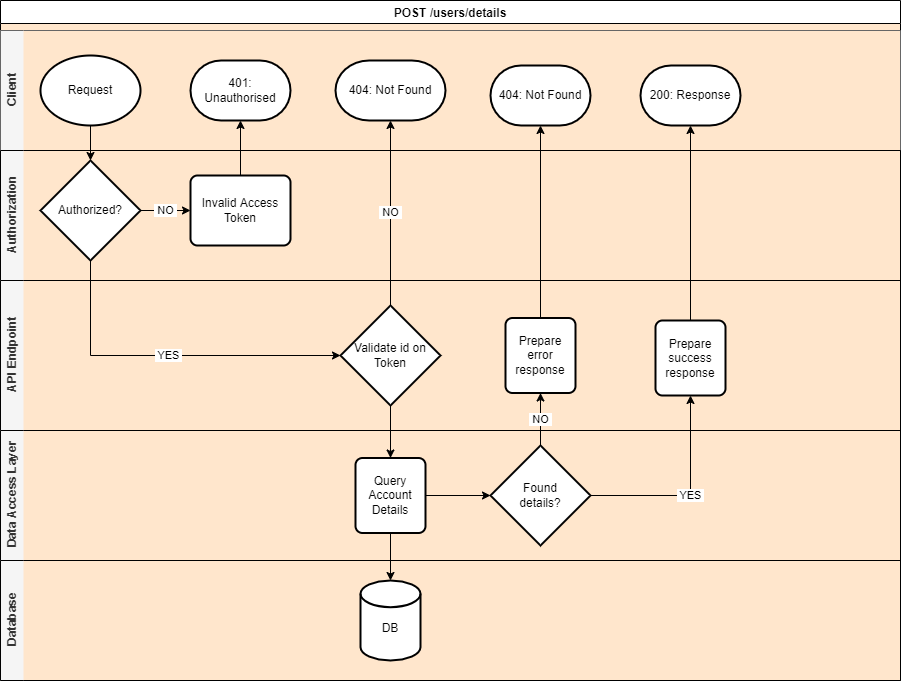

The diagram above was exported from draw.io. Its source (the exported page's mxGraphModel, read from the mxfile embedded in the PNG):
<mxGraphModel dx="1022" dy="436" grid="1" gridSize="10" guides="1" tooltips="1" connect="1" arrows="1" fold="1" page="1" pageScale="1" pageWidth="827" pageHeight="1169" math="0" shadow="0">
  <root>
    <mxCell id="WIyWlLk6GJQsqaUBKTNV-0" />
    <mxCell id="WIyWlLk6GJQsqaUBKTNV-1" parent="WIyWlLk6GJQsqaUBKTNV-0" />
    <mxCell id="Q2JHpyXK3tvcLyVBupTh-1" value="POST /users/details" style="swimlane;swimlaneLine=1;glass=0;shadow=0;rounded=0;sketch=0;swimlaneFillColor=#FFE6CC;" parent="WIyWlLk6GJQsqaUBKTNV-1" vertex="1">
      <mxGeometry x="103" y="60" width="900" height="680" as="geometry" />
    </mxCell>
    <mxCell id="Q2JHpyXK3tvcLyVBupTh-2" value="Client" style="swimlane;html=1;horizontal=0;swimlaneLine=0;fillColor=#f5f5f5;strokeColor=#666666;fontColor=#333333;" parent="Q2JHpyXK3tvcLyVBupTh-1" vertex="1">
      <mxGeometry y="30" width="900" height="120" as="geometry">
        <mxRectangle x="260" y="330" width="30" height="50" as="alternateBounds" />
      </mxGeometry>
    </mxCell>
    <mxCell id="Q2JHpyXK3tvcLyVBupTh-7" value="Request" style="strokeWidth=2;html=1;shape=mxgraph.flowchart.start_1;whiteSpace=wrap;" parent="Q2JHpyXK3tvcLyVBupTh-2" vertex="1">
      <mxGeometry x="40" y="25" width="100" height="70" as="geometry" />
    </mxCell>
    <mxCell id="Q2JHpyXK3tvcLyVBupTh-10" value="401: Unauthorised" style="strokeWidth=2;html=1;shape=mxgraph.flowchart.terminator;whiteSpace=wrap;" parent="Q2JHpyXK3tvcLyVBupTh-2" vertex="1">
      <mxGeometry x="190" y="30" width="100" height="60" as="geometry" />
    </mxCell>
    <mxCell id="Q2JHpyXK3tvcLyVBupTh-25" value="404: Not Found" style="strokeWidth=2;html=1;shape=mxgraph.flowchart.terminator;whiteSpace=wrap;" parent="Q2JHpyXK3tvcLyVBupTh-2" vertex="1">
      <mxGeometry x="335" y="30" width="110" height="60" as="geometry" />
    </mxCell>
    <mxCell id="Q2JHpyXK3tvcLyVBupTh-32" value="404: Not Found" style="strokeWidth=2;html=1;shape=mxgraph.flowchart.terminator;whiteSpace=wrap;" parent="Q2JHpyXK3tvcLyVBupTh-2" vertex="1">
      <mxGeometry x="490" y="35" width="100" height="60" as="geometry" />
    </mxCell>
    <mxCell id="ZfSD3USpCY6e5y5g9DAe-16" value="200: Response" style="strokeWidth=2;html=1;shape=mxgraph.flowchart.terminator;whiteSpace=wrap;" parent="Q2JHpyXK3tvcLyVBupTh-2" vertex="1">
      <mxGeometry x="640" y="35" width="100" height="60" as="geometry" />
    </mxCell>
    <mxCell id="Q2JHpyXK3tvcLyVBupTh-4" value="Authorization" style="swimlane;html=1;horizontal=0;swimlaneLine=0;fillColor=#f5f5f5;fontColor=#333333;" parent="Q2JHpyXK3tvcLyVBupTh-1" vertex="1">
      <mxGeometry y="150" width="900" height="130" as="geometry">
        <mxRectangle x="260" y="330" width="30" height="50" as="alternateBounds" />
      </mxGeometry>
    </mxCell>
    <mxCell id="Q2JHpyXK3tvcLyVBupTh-12" value="&amp;nbsp;NO&amp;nbsp;" style="edgeStyle=orthogonalEdgeStyle;rounded=0;orthogonalLoop=1;jettySize=auto;html=1;entryX=0;entryY=0.5;entryDx=0;entryDy=0;" parent="Q2JHpyXK3tvcLyVBupTh-4" source="Q2JHpyXK3tvcLyVBupTh-8" target="Q2JHpyXK3tvcLyVBupTh-11" edge="1">
      <mxGeometry relative="1" as="geometry" />
    </mxCell>
    <mxCell id="Q2JHpyXK3tvcLyVBupTh-8" value="Authorized?" style="strokeWidth=2;html=1;shape=mxgraph.flowchart.decision;whiteSpace=wrap;" parent="Q2JHpyXK3tvcLyVBupTh-4" vertex="1">
      <mxGeometry x="40" y="10" width="100" height="100" as="geometry" />
    </mxCell>
    <mxCell id="Q2JHpyXK3tvcLyVBupTh-11" value="Invalid Access Token" style="rounded=1;whiteSpace=wrap;html=1;absoluteArcSize=1;arcSize=14;strokeWidth=2;" parent="Q2JHpyXK3tvcLyVBupTh-4" vertex="1">
      <mxGeometry x="190" y="25" width="100" height="70" as="geometry" />
    </mxCell>
    <mxCell id="Q2JHpyXK3tvcLyVBupTh-5" value="API Endpoint" style="swimlane;html=1;horizontal=0;swimlaneLine=0;fillColor=#f5f5f5;fontColor=#333333;" parent="Q2JHpyXK3tvcLyVBupTh-1" vertex="1">
      <mxGeometry y="280" width="900" height="150" as="geometry">
        <mxRectangle x="260" y="330" width="30" height="50" as="alternateBounds" />
      </mxGeometry>
    </mxCell>
    <mxCell id="Q2JHpyXK3tvcLyVBupTh-14" value="Validate id on Token" style="strokeWidth=2;html=1;shape=mxgraph.flowchart.decision;whiteSpace=wrap;" parent="Q2JHpyXK3tvcLyVBupTh-5" vertex="1">
      <mxGeometry x="340" y="25" width="100" height="100" as="geometry" />
    </mxCell>
    <mxCell id="ZfSD3USpCY6e5y5g9DAe-8" value="Prepare&lt;br&gt;error&lt;br&gt;response" style="rounded=1;whiteSpace=wrap;html=1;absoluteArcSize=1;arcSize=14;strokeWidth=2;shadow=0;glass=0;sketch=0;gradientColor=none;" parent="Q2JHpyXK3tvcLyVBupTh-5" vertex="1">
      <mxGeometry x="505" y="37.5" width="70" height="75" as="geometry" />
    </mxCell>
    <mxCell id="ZfSD3USpCY6e5y5g9DAe-14" value="Prepare&lt;br&gt;success&lt;br&gt;response" style="rounded=1;whiteSpace=wrap;html=1;absoluteArcSize=1;arcSize=14;strokeWidth=2;shadow=0;glass=0;sketch=0;gradientColor=none;" parent="Q2JHpyXK3tvcLyVBupTh-5" vertex="1">
      <mxGeometry x="655" y="40" width="70" height="75" as="geometry" />
    </mxCell>
    <mxCell id="Q2JHpyXK3tvcLyVBupTh-9" style="edgeStyle=orthogonalEdgeStyle;rounded=0;orthogonalLoop=1;jettySize=auto;html=1;entryX=0.5;entryY=0;entryDx=0;entryDy=0;entryPerimeter=0;" parent="Q2JHpyXK3tvcLyVBupTh-1" source="Q2JHpyXK3tvcLyVBupTh-7" target="Q2JHpyXK3tvcLyVBupTh-8" edge="1">
      <mxGeometry relative="1" as="geometry" />
    </mxCell>
    <mxCell id="Q2JHpyXK3tvcLyVBupTh-13" style="edgeStyle=orthogonalEdgeStyle;rounded=0;orthogonalLoop=1;jettySize=auto;html=1;entryX=0.5;entryY=1;entryDx=0;entryDy=0;entryPerimeter=0;" parent="Q2JHpyXK3tvcLyVBupTh-1" source="Q2JHpyXK3tvcLyVBupTh-11" target="Q2JHpyXK3tvcLyVBupTh-10" edge="1">
      <mxGeometry relative="1" as="geometry" />
    </mxCell>
    <mxCell id="Q2JHpyXK3tvcLyVBupTh-6" value="Data Access Layer" style="swimlane;html=1;horizontal=0;swimlaneLine=0;startSize=23;fillColor=#f5f5f5;fontColor=#333333;" parent="Q2JHpyXK3tvcLyVBupTh-1" vertex="1">
      <mxGeometry y="430" width="900" height="130" as="geometry">
        <mxRectangle x="260" y="330" width="30" height="50" as="alternateBounds" />
      </mxGeometry>
    </mxCell>
    <mxCell id="ZfSD3USpCY6e5y5g9DAe-12" style="edgeStyle=orthogonalEdgeStyle;rounded=0;orthogonalLoop=1;jettySize=auto;html=1;entryX=0;entryY=0.5;entryDx=0;entryDy=0;entryPerimeter=0;" parent="Q2JHpyXK3tvcLyVBupTh-6" source="Q2JHpyXK3tvcLyVBupTh-17" target="ZfSD3USpCY6e5y5g9DAe-11" edge="1">
      <mxGeometry relative="1" as="geometry" />
    </mxCell>
    <mxCell id="Q2JHpyXK3tvcLyVBupTh-17" value="Query Account Details" style="rounded=1;whiteSpace=wrap;html=1;absoluteArcSize=1;arcSize=14;strokeWidth=2;shadow=0;glass=0;sketch=0;gradientColor=none;" parent="Q2JHpyXK3tvcLyVBupTh-6" vertex="1">
      <mxGeometry x="355" y="27.5" width="70" height="75" as="geometry" />
    </mxCell>
    <mxCell id="ZfSD3USpCY6e5y5g9DAe-11" value="Found&lt;br&gt;details?" style="strokeWidth=2;html=1;shape=mxgraph.flowchart.decision;whiteSpace=wrap;" parent="Q2JHpyXK3tvcLyVBupTh-6" vertex="1">
      <mxGeometry x="490" y="15" width="100" height="100" as="geometry" />
    </mxCell>
    <mxCell id="Q2JHpyXK3tvcLyVBupTh-26" value="&amp;nbsp;NO&amp;nbsp;" style="edgeStyle=orthogonalEdgeStyle;rounded=0;orthogonalLoop=1;jettySize=auto;html=1;" parent="Q2JHpyXK3tvcLyVBupTh-1" source="Q2JHpyXK3tvcLyVBupTh-14" target="Q2JHpyXK3tvcLyVBupTh-25" edge="1">
      <mxGeometry relative="1" as="geometry" />
    </mxCell>
    <mxCell id="ZfSD3USpCY6e5y5g9DAe-1" value="Database" style="swimlane;html=1;horizontal=0;swimlaneLine=0;startSize=23;fillColor=#f5f5f5;fontColor=#333333;" parent="Q2JHpyXK3tvcLyVBupTh-1" vertex="1">
      <mxGeometry y="560" width="900" height="120" as="geometry">
        <mxRectangle x="260" y="330" width="30" height="50" as="alternateBounds" />
      </mxGeometry>
    </mxCell>
    <mxCell id="ZfSD3USpCY6e5y5g9DAe-2" value="&lt;br&gt;DB" style="strokeWidth=2;html=1;shape=mxgraph.flowchart.database;whiteSpace=wrap;rounded=0;shadow=0;glass=0;sketch=0;gradientColor=none;" parent="ZfSD3USpCY6e5y5g9DAe-1" vertex="1">
      <mxGeometry x="360" y="20" width="60" height="80" as="geometry" />
    </mxCell>
    <mxCell id="ZfSD3USpCY6e5y5g9DAe-5" value="&amp;nbsp;YES&amp;nbsp;" style="edgeStyle=orthogonalEdgeStyle;rounded=0;orthogonalLoop=1;jettySize=auto;html=1;entryX=0;entryY=0.5;entryDx=0;entryDy=0;entryPerimeter=0;" parent="Q2JHpyXK3tvcLyVBupTh-1" source="Q2JHpyXK3tvcLyVBupTh-8" target="Q2JHpyXK3tvcLyVBupTh-14" edge="1">
      <mxGeometry relative="1" as="geometry">
        <Array as="points">
          <mxPoint x="90" y="355" />
        </Array>
      </mxGeometry>
    </mxCell>
    <mxCell id="ZfSD3USpCY6e5y5g9DAe-6" style="edgeStyle=orthogonalEdgeStyle;rounded=0;orthogonalLoop=1;jettySize=auto;html=1;" parent="Q2JHpyXK3tvcLyVBupTh-1" source="Q2JHpyXK3tvcLyVBupTh-17" target="ZfSD3USpCY6e5y5g9DAe-2" edge="1">
      <mxGeometry relative="1" as="geometry" />
    </mxCell>
    <mxCell id="ZfSD3USpCY6e5y5g9DAe-7" style="edgeStyle=orthogonalEdgeStyle;rounded=0;orthogonalLoop=1;jettySize=auto;html=1;entryX=0.5;entryY=0;entryDx=0;entryDy=0;" parent="Q2JHpyXK3tvcLyVBupTh-1" source="Q2JHpyXK3tvcLyVBupTh-14" target="Q2JHpyXK3tvcLyVBupTh-17" edge="1">
      <mxGeometry relative="1" as="geometry" />
    </mxCell>
    <mxCell id="ZfSD3USpCY6e5y5g9DAe-10" style="edgeStyle=orthogonalEdgeStyle;rounded=0;orthogonalLoop=1;jettySize=auto;html=1;entryX=0.5;entryY=1;entryDx=0;entryDy=0;entryPerimeter=0;" parent="Q2JHpyXK3tvcLyVBupTh-1" source="ZfSD3USpCY6e5y5g9DAe-8" target="Q2JHpyXK3tvcLyVBupTh-32" edge="1">
      <mxGeometry relative="1" as="geometry" />
    </mxCell>
    <mxCell id="ZfSD3USpCY6e5y5g9DAe-13" value="&amp;nbsp;NO&amp;nbsp;" style="edgeStyle=orthogonalEdgeStyle;rounded=0;orthogonalLoop=1;jettySize=auto;html=1;entryX=0.5;entryY=1;entryDx=0;entryDy=0;" parent="Q2JHpyXK3tvcLyVBupTh-1" source="ZfSD3USpCY6e5y5g9DAe-11" target="ZfSD3USpCY6e5y5g9DAe-8" edge="1">
      <mxGeometry relative="1" as="geometry" />
    </mxCell>
    <mxCell id="ZfSD3USpCY6e5y5g9DAe-15" value="&amp;nbsp;YES&amp;nbsp;" style="edgeStyle=orthogonalEdgeStyle;rounded=0;orthogonalLoop=1;jettySize=auto;html=1;entryX=0.5;entryY=1;entryDx=0;entryDy=0;" parent="Q2JHpyXK3tvcLyVBupTh-1" source="ZfSD3USpCY6e5y5g9DAe-11" target="ZfSD3USpCY6e5y5g9DAe-14" edge="1">
      <mxGeometry relative="1" as="geometry" />
    </mxCell>
    <mxCell id="ZfSD3USpCY6e5y5g9DAe-17" style="edgeStyle=orthogonalEdgeStyle;rounded=0;orthogonalLoop=1;jettySize=auto;html=1;entryX=0.5;entryY=1;entryDx=0;entryDy=0;entryPerimeter=0;" parent="Q2JHpyXK3tvcLyVBupTh-1" source="ZfSD3USpCY6e5y5g9DAe-14" target="ZfSD3USpCY6e5y5g9DAe-16" edge="1">
      <mxGeometry relative="1" as="geometry" />
    </mxCell>
  </root>
</mxGraphModel>